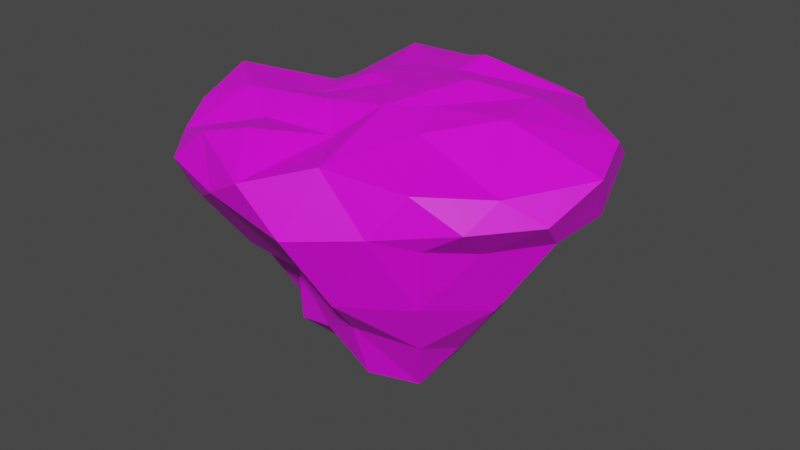 # Source: Small_Island_Type_6.blend  (saved by Blender 2.83.18; exported with 4.5.12 LTS)
import bpy
from mathutils import Matrix  # noqa: F401  (used for matrix-valued properties, if any)

bpy.ops.wm.read_factory_settings(use_empty=True)
scene = bpy.context.scene
scene.name = 'Scene'

# ---- collections
col_collection = bpy.data.collections.new('Collection'); scene.collection.children.link(col_collection)

# ---- images (referenced by path relative to the original .blend; pixels are not part of the script)
import os
ASSET_DIR = os.environ.get("B2B_ASSET_DIR", "")  # directory of the original .blend (textures are referenced by path, not embedded)
HERE = os.path.dirname(os.path.abspath(__file__))  # packed textures are extracted next to this script under _unpacked/

def load_image(name, relpath, width, height, colorspace="sRGB"):
    """Load a texture the original file referenced (path relative to the .blend, or extracted next to this script)."""
    p = next((c for c in (os.path.join(HERE, relpath), os.path.join(ASSET_DIR, relpath)) if relpath and os.path.exists(c)), "")
    if p:
        img = bpy.data.images.load(p, check_existing=True)
        img.name = name
    else:  # same state as the original file: an image datablock whose file is absent (Cycles renders it pink)
        img = bpy.data.images.new(name, width, height)
        img.source = "FILE"
        img.filepath = "//" + (relpath or name)
    img.colorspace_settings.name = colorspace
    return img
img_moregradients_png = load_image('MoreGradients.png', 'MoreGradients.png', 1024, 1024, 'sRGB')

# ---- materials (node trees are filled in below, after node groups)
mat_material_001 = bpy.data.materials.new('Material.001')
mat_material_001.use_transparent_shadow = False

# ---- material node trees
mat_material_001.use_nodes = True; mat_material_001.node_tree.nodes.clear()
_N = mat_material_001.node_tree.nodes; _L = mat_material_001.node_tree.links
n0 = _N.new('ShaderNodeBsdfPrincipled'); n0.name = 'Principled BSDF'; n0.location = (10, 300)
n0.distribution = 'GGX'
n0.subsurface_method = 'BURLEY'
n0.inputs[3].default_value = 1.45
n0.inputs[27].default_value = (0.0, 0.0, 0.0, 1.0)
n0.inputs[28].default_value = 1.0
n1 = _N.new('ShaderNodeOutputMaterial'); n1.name = 'Material Output'; n1.location = (300, 300)
n2 = _N.new('ShaderNodeTexImage'); n2.name = 'Image Texture'; n2.location = (-280, 280)
n2.image = img_moregradients_png
_L.new(n0.outputs[0], n1.inputs[0])
_L.new(n2.outputs[0], n0.inputs[0])
n1.is_active_output = True

# ---- world
world_world = bpy.data.worlds.new('World'); scene.world = world_world
world_world.use_nodes = True; world_world.node_tree.nodes.clear()
_N = world_world.node_tree.nodes; _L = world_world.node_tree.links
n0 = _N.new('ShaderNodeOutputWorld'); n0.name = 'World Output'; n0.location = (300, 300)
n1 = _N.new('ShaderNodeBackground'); n1.name = 'Background'; n1.location = (10, 300)
n1.inputs[0].default_value = (0.05088, 0.05088, 0.05088, 1.0)
_L.new(n1.outputs[0], n0.inputs[0])
n0.is_active_output = True
world_world.color = (0.05088, 0.05088, 0.05088)
world_world.use_sun_shadow = False
world_world.sun_shadow_jitter_overblur = 0.0

# ---- meshes
me_icosphere = bpy.data.meshes.new('Icosphere')
me_icosphere.from_pydata([(1.589, -4.325, -11.24), (1.694, -5.472, -8.038), (1.825, 1.95, -11.92), (3.539, 0.3385, -11.6), (-2.055, 2.457, 1.816), (4.465, 3.846, -7.131), (5.101, -4.634, -8.249), (-0.4441, -0.1057, -12.68), (-2.812, -4.47, -6.886), (4.021, -3.264, -11.45), (10.22, 3.144, 1.046), (5.456, 8.016, 0.5673), (6.151, 0.2841, -7.892), (4.696, 2.17, -9.519), (-3.498, 2.463, -8.963), (-2.036, -8.068, 2.046), (-2.698, 1.157, 1.964), (-0.124, -0.03512, -12.79), (-2.959, -4.165, -9.927), (-6.35, -0.5262, -7.561), (0.1909, -1.695, -12.81), (-3.922, -5.022, 1.125), (-1.182, 1.634, -12.12), (-1.827, 4.707, -9.343), (-0.9547, -1.066, -12.4), (-4.512, -1.094, -9.355), (-4.22, -3.083, -9.251), (2.765, 5.115, -9.46), (0.3128, -0.9119, -12.91), (5.254, -1.763, -9.555), (-0.6147, -4.724, -9.241), (-9.398, -4.95, -3.432), (-11.1, -1.559, -2.329), (-9.416, -4.128, 0.539), (-8.658, 6.591, -0.8802), (-4.745, 9.211, -2.681), (-5.754, 8.23, 1.097), (4.835, 9.335, -1.977), (7.454, 7.265, -2.161), (10.17, -1.535, -2.236), (8.139, -4.153, -2.365), (10.78, -3.314, -0.6126), (1.674, -10.02, -1.581), (-2.367, -10.06, -0.5139), (-0.04937, -10.63, 0.8376), (-6.078, 2.199, 0.5157), (-0.7106, 10.01, 0.5356), (6.464, -7.177, 0.9601), (-4.631, -8.377, 1.293), (-6.567, -8.608, -0.4785), (-4.696, -0.5156, 0.8895), (0.5713, 3.856, 2.113), (-0.604, 0.3745, 2.11), (5.942, 2.65, 2.259), (6.838, -0.8155, 2.458), (3.022, -0.959, 2.21), (-2.197, -2.426, 1.693), (1.315, -2.706, 2.335), (2.83, 1.779, 2.684), (-6.754, -3.315, 1.593), (4.071, -3.546, 1.924), (2.658, -8.42, 1.584), (-0.1729, -4.436, 0.9948), (9.298, 5.577, -0.5893), (4.167, 5.458, -4.466), (-4.279, 4.657, 1.118), (5.838, 3.755, -3.847), (6.642, 6.096, 1.021), (0.4959, 6.298, 2.226), (7.665, -2.341, -6.227), (-2.323, 5.868, 1.594), (5.993, -5.914, -5.26), (4.897, -8.095, -1.243), (-4.89, -8.511, -1.987), (2.456, -7.679, -5.548), (11.52, -0.4022, 0.7832), (-0.6828, -6.65, -5.132), (-4.088, -6.347, -5.068), (10.48, 1.641, -1.993), (6.73, -6.654, -1.739), (9.078, -4.414, 0.5627), (8.581, -6.254, -0.5391), (3.108, 9.611, 0.2026), (1.683, 10.22, -2.066), (1.986, 7.003, -4.792), (-7.134, 2.658, -3.75), (-1.495, 10.16, -1.92), (-3.167, 9.862, -0.1796), (-8.275, -6.384, -0.1183), (-7.438, -6.974, -2.795), (-10.74, 2.787, -1.465), (-10.67, -0.2008, 1.168), (-0.111, -0.9398, -12.83), (-7.226, -2.483, -5.934), (-1.581, -2.052, -11.97), (-6.142, -4.613, -5.55), (-7.479, -0.09818, -5.261), (-4.279, 5.5, -5.235), (-5.645, 1.237, -8.123), (-5.897, 3.621, -4.899), (-2.162, 7.207, -5.075), (-1.456, 0.235, -11.8), (0.01995, 2.826, -11.82), (0.07467, 6.441, -8.068), (7.256, 1.1, -4.824), (0.01931, 8.098, -4.413)], [], [(2, 28, 17), (0, 9, 1), (22, 7, 101), (17, 28, 92), (1, 6, 74), (52, 4, 16), (2, 27, 13), (57, 62, 61), (102, 17, 22), (4, 65, 16), (57, 60, 55), (65, 70, 36), (29, 3, 13), (65, 34, 45), (65, 4, 51), (52, 16, 50), (57, 61, 60), (45, 16, 65), (65, 36, 34), (3, 2, 13), (92, 7, 17), (75, 39, 78), (16, 45, 50), (4, 52, 51), (7, 22, 17), (3, 9, 28), (7, 92, 101), (20, 30, 94), (2, 17, 102), (27, 2, 102), (3, 29, 9), (3, 28, 2), (6, 1, 9), (1, 76, 30), (30, 0, 1), (1, 74, 76), (92, 24, 101), (92, 28, 20), (20, 94, 92), (9, 29, 6), (9, 0, 20), (9, 20, 28), (0, 30, 20), (25, 19, 98), (8, 95, 26), (19, 96, 98), (8, 18, 30), (18, 94, 30), (13, 66, 12), (104, 78, 39), (43, 44, 48), (11, 67, 38), (8, 77, 95), (77, 73, 89), (77, 8, 76), (5, 64, 66), (6, 71, 74), (61, 72, 47), (67, 58, 53), (15, 21, 48), (6, 29, 69), (19, 25, 93), (11, 68, 51), (61, 42, 72), (5, 13, 27), (15, 44, 62), (77, 89, 95), (85, 98, 96), (29, 12, 69), (71, 72, 74), (72, 79, 81), (85, 96, 90), (13, 12, 29), (18, 8, 26), (94, 18, 26), (91, 33, 59), (104, 39, 69), (21, 15, 62), (12, 66, 104), (96, 19, 93), (67, 51, 58), (44, 61, 62), (8, 30, 76), (34, 85, 90), (44, 15, 48), (72, 81, 47), (63, 67, 10), (75, 78, 10), (85, 99, 98), (91, 50, 45), (11, 82, 68), (43, 49, 73), (91, 59, 50), (71, 6, 69), (63, 38, 67), (61, 44, 42), (71, 79, 72), (10, 54, 75), (64, 5, 27), (10, 53, 54), (67, 11, 51), (75, 41, 39), (11, 38, 37), (90, 91, 45), (104, 69, 12), (34, 90, 45), (10, 67, 53), (13, 5, 66), (43, 48, 49), (46, 36, 70), (88, 48, 21), (61, 47, 60), (88, 49, 48), (47, 80, 60), (51, 70, 65), (46, 68, 82), (80, 54, 60), (11, 37, 82), (80, 75, 54), (46, 70, 68), (88, 21, 59), (88, 59, 33), (10, 78, 63), (46, 87, 36), (52, 50, 56), (101, 98, 14), (51, 68, 70), (57, 56, 62), (103, 23, 100), (23, 97, 100), (102, 22, 23), (14, 99, 97), (14, 98, 99), (22, 101, 14), (52, 56, 57), (23, 14, 97), (22, 14, 23), (25, 101, 24), (24, 92, 94), (98, 101, 25), (103, 100, 105), (102, 23, 103), (34, 99, 85), (40, 69, 39), (31, 95, 89), (93, 95, 31), (81, 41, 80), (38, 64, 37), (40, 39, 41), (71, 69, 40), (64, 84, 37), (35, 34, 36), (32, 31, 33), (32, 93, 31), (90, 32, 91), (63, 66, 38), (96, 93, 32), (42, 74, 72), (76, 74, 42), (90, 96, 32), (37, 84, 83), (37, 83, 82), (79, 71, 40), (97, 99, 34), (84, 105, 83), (35, 97, 34), (43, 76, 42), (66, 64, 38), (31, 89, 88), (87, 35, 36), (91, 32, 33), (33, 31, 88), (80, 41, 75), (26, 24, 94), (25, 24, 26), (77, 76, 43), (93, 25, 26), (27, 84, 64), (86, 35, 87), (100, 97, 35), (102, 103, 27), (93, 26, 95), (79, 40, 81), (27, 103, 84), (86, 100, 35), (103, 105, 84), (81, 40, 41), (89, 49, 88), (58, 51, 52), (81, 80, 47), (43, 42, 44), (73, 77, 43), (55, 53, 58), (58, 52, 57), (50, 59, 56), (83, 86, 46), (89, 73, 49), (54, 53, 55), (86, 87, 46), (83, 46, 82), (60, 54, 55), (55, 58, 57), (56, 21, 62), (59, 21, 56), (104, 63, 78), (105, 86, 83), (104, 66, 63), (105, 100, 86)])
_uv = me_icosphere.uv_layers.new(name='UVMap')
_uv.uv.foreach_set('vector', [0.2754, 0.8573, 0.289, 0.804, 0.277, 0.7888, 0.3043, 0.8765, 0.303, 0.8552, 0.3102, 0.9407, 0.2646, 0.7719, 0.2758, 0.762, 0.2734, 0.8255, 0.277, 0.7888, 0.289, 0.804, 0.287, 0.7527, 0.2924, 0.8182, 0.2901, 0.8212, 0.299, 0.8338, 0.7067, 0.9411, 0.6968, 0.9404, 0.7006, 0.9401, 0.2908, 0.787, 0.2806, 0.8015, 0.2964, 0.8012, 0.7193, 0.9703, 0.7233, 0.9496, 0.734, 0.9547, 0.2642, 0.817, 0.277, 0.7888, 0.2646, 0.7719, 0.6968, 0.9404, 0.6869, 0.9394, 0.7006, 0.9401, 0.7193, 0.9703, 0.7251, 0.9592, 0.7157, 0.948, 0.6869, 0.9394, 0.6817, 0.9491, 0.6744, 0.9501, 0.2828, 0.8166, 0.273, 0.7681, 0.2669, 0.8248, 0.6869, 0.9394, 0.6801, 0.8202, 0.6942, 0.9206, 0.6869, 0.9394, 0.6968, 0.9404, 0.6947, 0.955, 0.7067, 0.9411, 0.7006, 0.9401, 0.7028, 0.9598, 0.7193, 0.9703, 0.734, 0.9547, 0.7251, 0.9592, 0.6942, 0.9206, 0.7006, 0.9401, 0.6869, 0.9394, 0.6869, 0.9394, 0.6744, 0.9501, 0.6801, 0.8202, 0.273, 0.7681, 0.2613, 0.7606, 0.2669, 0.8248, 0.287, 0.7527, 0.2758, 0.762, 0.277, 0.7888, 0.7195, 0.912, 0.722, 0.7593, 0.7132, 0.7552, 0.7006, 0.9401, 0.6942, 0.9206, 0.7028, 0.9598, 0.6968, 0.9404, 0.7067, 0.9411, 0.6947, 0.955, 0.2758, 0.762, 0.2646, 0.7719, 0.277, 0.7888, 0.2871, 0.8648, 0.303, 0.8552, 0.289, 0.804, 0.2758, 0.762, 0.287, 0.7527, 0.2734, 0.8255, 0.2975, 0.8085, 0.3044, 0.9038, 0.2929, 0.8174, 0.2754, 0.8573, 0.277, 0.7888, 0.2642, 0.817, 0.2806, 0.8015, 0.2908, 0.787, 0.2796, 0.7782, 0.273, 0.7681, 0.2828, 0.8166, 0.2889, 0.7585, 0.2871, 0.8648, 0.289, 0.804, 0.2754, 0.8573, 0.2939, 0.8622, 0.2961, 0.8441, 0.2889, 0.7585, 0.2924, 0.8182, 0.293, 0.8337, 0.2865, 0.812, 0.3044, 0.9038, 0.3043, 0.8765, 0.3102, 0.9407, 0.2924, 0.8182, 0.299, 0.8338, 0.293, 0.8337, 0.287, 0.7527, 0.2846, 0.789, 0.2734, 0.8255, 0.287, 0.7527, 0.289, 0.804, 0.2975, 0.8085, 0.2975, 0.8085, 0.2929, 0.8174, 0.287, 0.7527, 0.2889, 0.7585, 0.2828, 0.8166, 0.2939, 0.8622, 0.303, 0.8552, 0.3043, 0.8765, 0.2975, 0.8085, 0.303, 0.8552, 0.2975, 0.8085, 0.289, 0.804, 0.3043, 0.8765, 0.3044, 0.9038, 0.2975, 0.8085, 0.2773, 0.7666, 0.2729, 0.8372, 0.2636, 0.8108, 0.2971, 0.8451, 0.2895, 0.8566, 0.2862, 0.8342, 0.2702, 0.8443, 0.2671, 0.8581, 0.2608, 0.8399, 0.2867, 0.8617, 0.2839, 0.7793, 0.2903, 0.8071, 0.2981, 0.8759, 0.2929, 0.8174, 0.3044, 0.9038, 0.2829, 0.7959, 0.2779, 0.8206, 0.2914, 0.8043, 0.3572, 0.7816, 0.3597, 0.8268, 0.3674, 0.8299, 0.735, 0.8211, 0.7356, 0.8935, 0.7281, 0.908, 0.6891, 0.9297, 0.6968, 0.9591, 0.6953, 0.7499, 0.2829, 0.8212, 0.286, 0.8363, 0.2754, 0.8327, 0.3688, 0.7752, 0.3729, 0.8926, 0.3664, 0.8845, 0.286, 0.8363, 0.2829, 0.8212, 0.293, 0.8337, 0.2744, 0.807, 0.2667, 0.8173, 0.2779, 0.8206, 0.2907, 0.8079, 0.297, 0.8223, 0.2996, 0.8204, 0.734, 0.9547, 0.7397, 0.8381, 0.7366, 0.9704, 0.6968, 0.9591, 0.7069, 0.9476, 0.7067, 0.9818, 0.7279, 0.905, 0.7203, 0.9407, 0.7281, 0.908, 0.3048, 0.9046, 0.2937, 0.8969, 0.299, 0.9153, 0.2702, 0.8443, 0.2746, 0.8324, 0.2786, 0.8544, 0.6891, 0.9297, 0.6845, 0.9406, 0.6947, 0.955, 0.734, 0.9547, 0.738, 0.783, 0.7397, 0.8381, 0.2744, 0.807, 0.2829, 0.7959, 0.2671, 0.7962, 0.7279, 0.905, 0.7356, 0.8935, 0.7233, 0.9496, 0.3786, 0.8156, 0.3752, 0.9357, 0.3678, 0.7798, 0.2566, 0.8661, 0.2608, 0.8399, 0.2671, 0.8581, 0.3009, 0.8153, 0.2935, 0.825, 0.3061, 0.8337, 0.3764, 0.77, 0.3819, 0.9446, 0.3783, 0.7528, 0.7352, 0.8418, 0.7326, 0.8371, 0.7326, 0.8453, 0.3589, 0.8401, 0.3769, 0.8042, 0.3686, 0.84, 0.2669, 0.8248, 0.2754, 0.8748, 0.2828, 0.8166, 0.2839, 0.7793, 0.2867, 0.8617, 0.2758, 0.7965, 0.2929, 0.8174, 0.2981, 0.8759, 0.29, 0.8931, 0.6981, 0.9313, 0.7091, 0.9186, 0.7101, 0.9656, 0.3684, 0.8569, 0.3945, 0.8762, 0.3919, 0.8075, 0.7203, 0.9407, 0.7279, 0.905, 0.7233, 0.9496, 0.293, 0.8384, 0.2794, 0.8547, 0.2914, 0.852, 0.2671, 0.8581, 0.2702, 0.8443, 0.2786, 0.8544, 0.6968, 0.9591, 0.6947, 0.955, 0.7069, 0.9476, 0.7356, 0.8935, 0.734, 0.9547, 0.7233, 0.9496, 0.2829, 0.8212, 0.2865, 0.812, 0.293, 0.8337, 0.3298, 0.9313, 0.3372, 0.8284, 0.3393, 0.9245, 0.7356, 0.8935, 0.7279, 0.905, 0.7281, 0.908, 0.7397, 0.8381, 0.7366, 0.8741, 0.7366, 0.9704, 0.703, 0.8401, 0.6968, 0.9591, 0.7094, 0.9168, 0.7195, 0.912, 0.7132, 0.7552, 0.7094, 0.9168, 0.2566, 0.8661, 0.2512, 0.8581, 0.2608, 0.8399, 0.6981, 0.9313, 0.7028, 0.9598, 0.6942, 0.9206, 0.6891, 0.9297, 0.6797, 0.923, 0.6845, 0.9406, 0.735, 0.8211, 0.7284, 0.8762, 0.7294, 0.768, 0.6981, 0.9313, 0.7101, 0.9656, 0.7028, 0.9598, 0.3082, 0.8331, 0.3018, 0.8186, 0.296, 0.8294, 0.703, 0.8401, 0.6953, 0.7499, 0.6968, 0.9591, 0.734, 0.9547, 0.7356, 0.8935, 0.738, 0.783, 0.3764, 0.77, 0.3792, 0.9088, 0.3819, 0.9446, 0.7094, 0.9168, 0.7178, 0.9922, 0.7195, 0.912, 0.2667, 0.8173, 0.2744, 0.807, 0.2671, 0.7962, 0.7094, 0.9168, 0.7067, 0.9818, 0.7178, 0.9922, 0.6968, 0.9591, 0.6891, 0.9297, 0.6947, 0.955, 0.7195, 0.912, 0.7292, 0.8653, 0.722, 0.7593, 0.6891, 0.9297, 0.6953, 0.7499, 0.6833, 0.7734, 0.691, 0.8111, 0.6981, 0.9313, 0.6942, 0.9206, 0.2919, 0.8387, 0.3061, 0.8337, 0.2935, 0.825, 0.6801, 0.8202, 0.691, 0.8111, 0.6942, 0.9206, 0.7094, 0.9168, 0.6968, 0.9591, 0.7067, 0.9818, 0.2829, 0.7959, 0.2744, 0.807, 0.2779, 0.8206, 0.735, 0.8211, 0.7281, 0.908, 0.7284, 0.8762, 0.6731, 0.936, 0.6744, 0.9501, 0.6817, 0.9491, 0.7195, 0.9209, 0.7281, 0.908, 0.7203, 0.9407, 0.734, 0.9547, 0.7366, 0.9704, 0.7251, 0.9592, 0.7195, 0.9209, 0.7284, 0.8762, 0.7281, 0.908, 0.7366, 0.9704, 0.7296, 0.9164, 0.7251, 0.9592, 0.6947, 0.955, 0.6817, 0.9491, 0.6869, 0.9394, 0.6731, 0.936, 0.6845, 0.9406, 0.6797, 0.923, 0.7296, 0.9164, 0.7178, 0.9922, 0.7251, 0.9592, 0.6891, 0.9297, 0.6833, 0.7734, 0.6797, 0.923, 0.7296, 0.9164, 0.7195, 0.912, 0.7178, 0.9922, 0.6731, 0.936, 0.6817, 0.9491, 0.6845, 0.9406, 0.7195, 0.9209, 0.7203, 0.9407, 0.7101, 0.9656, 0.7195, 0.9209, 0.7101, 0.9656, 0.7091, 0.9186, 0.7094, 0.9168, 0.7132, 0.7552, 0.703, 0.8401, 0.6731, 0.936, 0.6695, 0.9187, 0.6744, 0.9501, 0.7067, 0.9411, 0.7028, 0.9598, 0.7136, 0.9507, 0.2734, 0.8255, 0.2646, 0.927, 0.2592, 0.8901, 0.6947, 0.955, 0.6845, 0.9406, 0.6817, 0.9491, 0.7193, 0.9703, 0.7136, 0.9507, 0.7233, 0.9496, 0.2859, 0.7966, 0.2868, 0.7875, 0.277, 0.8102, 0.2727, 0.8002, 0.2655, 0.8207, 0.2628, 0.8228, 0.2796, 0.7782, 0.28, 0.7682, 0.2714, 0.797, 0.2759, 0.798, 0.2716, 0.8225, 0.2655, 0.8207, 0.2759, 0.798, 0.2813, 0.8042, 0.2716, 0.8225, 0.2646, 0.7719, 0.2734, 0.8255, 0.2592, 0.8901, 0.7067, 0.9411, 0.7136, 0.9507, 0.7193, 0.9703, 0.2727, 0.8002, 0.2759, 0.798, 0.2655, 0.8207, 0.28, 0.7682, 0.2746, 0.7943, 0.2714, 0.797, 0.2783, 0.8828, 0.2734, 0.8255, 0.2846, 0.789, 0.2846, 0.789, 0.287, 0.7527, 0.2929, 0.8174, 0.2646, 0.927, 0.2734, 0.8255, 0.2783, 0.8828, 0.2849, 0.7803, 0.2759, 0.7938, 0.2764, 0.798, 0.2796, 0.7782, 0.2714, 0.797, 0.2704, 0.809, 0.3479, 0.8474, 0.3514, 0.8083, 0.3606, 0.8441, 0.3865, 0.8724, 0.3658, 0.7845, 0.3685, 0.8532, 0.3633, 0.9215, 0.3678, 0.7798, 0.3752, 0.9357, 0.3567, 0.7579, 0.3678, 0.7798, 0.3633, 0.9215, 0.7366, 0.8741, 0.7292, 0.8653, 0.7296, 0.9164, 0.3829, 0.7806, 0.37, 0.8464, 0.3582, 0.8216, 0.7307, 0.7702, 0.722, 0.7593, 0.7292, 0.8653, 0.3866, 0.8627, 0.3658, 0.7845, 0.3865, 0.8724, 0.37, 0.8464, 0.3514, 0.8362, 0.3582, 0.8216, 0.672, 0.7639, 0.6801, 0.8202, 0.6744, 0.9501, 0.7003, 0.764, 0.7123, 0.7397, 0.7091, 0.9186, 0.3486, 0.9413, 0.3567, 0.7579, 0.3633, 0.9215, 0.691, 0.8111, 0.7003, 0.764, 0.6981, 0.9313, 0.3508, 0.8898, 0.3486, 0.8056, 0.3441, 0.8229, 0.3449, 0.7947, 0.3567, 0.7579, 0.3486, 0.9413, 0.3804, 0.9037, 0.3783, 0.7528, 0.3819, 0.9446, 0.3739, 0.7522, 0.3783, 0.7528, 0.3804, 0.9037, 0.3702, 0.95, 0.3785, 0.7799, 0.3895, 0.8676, 0.3582, 0.8216, 0.3514, 0.8362, 0.3423, 0.8362, 0.6833, 0.7734, 0.6756, 0.7817, 0.6797, 0.923, 0.3802, 0.8525, 0.3764, 0.77, 0.375, 0.838, 0.3425, 0.7603, 0.353, 0.799, 0.3516, 0.9037, 0.3514, 0.8362, 0.3408, 0.8118, 0.3423, 0.8362, 0.335, 0.8051, 0.3425, 0.7603, 0.3516, 0.9037, 0.3777, 0.932, 0.3739, 0.7522, 0.3804, 0.9037, 0.3901, 0.8599, 0.37, 0.8464, 0.3808, 0.8624, 0.7123, 0.7397, 0.722, 0.757, 0.7195, 0.9209, 0.6695, 0.9187, 0.672, 0.7639, 0.6744, 0.9501, 0.6981, 0.9313, 0.7003, 0.764, 0.7091, 0.9186, 0.7091, 0.9186, 0.7123, 0.7397, 0.7195, 0.9209, 0.7296, 0.9164, 0.7292, 0.8653, 0.7195, 0.912, 0.29, 0.8931, 0.2846, 0.789, 0.2929, 0.8174, 0.2783, 0.8828, 0.2846, 0.789, 0.29, 0.8931, 0.3688, 0.7752, 0.3739, 0.7522, 0.3777, 0.932, 0.2786, 0.8544, 0.2746, 0.8324, 0.2862, 0.8342, 0.2671, 0.7962, 0.2559, 0.8168, 0.2667, 0.8173, 0.6718, 0.78, 0.672, 0.7639, 0.6695, 0.9187, 0.3379, 0.8056, 0.3425, 0.7603, 0.335, 0.8051, 0.2796, 0.7782, 0.2704, 0.809, 0.2806, 0.8015, 0.2786, 0.8544, 0.2862, 0.8342, 0.2895, 0.8566, 0.7326, 0.8371, 0.7274, 0.8352, 0.7326, 0.8453, 0.2671, 0.7962, 0.2569, 0.8018, 0.2559, 0.8168, 0.3344, 0.8332, 0.3379, 0.8056, 0.335, 0.8051, 0.2849, 0.7803, 0.2764, 0.798, 0.2838, 0.7953, 0.7366, 0.8741, 0.7307, 0.7702, 0.7292, 0.8653, 0.722, 0.757, 0.7284, 0.8762, 0.7195, 0.9209, 0.7069, 0.9476, 0.6947, 0.955, 0.7067, 0.9411, 0.7366, 0.8741, 0.7296, 0.9164, 0.7366, 0.9704, 0.735, 0.8211, 0.738, 0.783, 0.7356, 0.8935, 0.3729, 0.8926, 0.3688, 0.7752, 0.3777, 0.932, 0.7157, 0.948, 0.7067, 0.9818, 0.7069, 0.9476, 0.7069, 0.9476, 0.7067, 0.9411, 0.7193, 0.9703, 0.7028, 0.9598, 0.7101, 0.9656, 0.7136, 0.9507, 0.6756, 0.7817, 0.6718, 0.78, 0.6731, 0.936, 0.722, 0.757, 0.7294, 0.768, 0.7284, 0.8762, 0.7178, 0.9922, 0.7067, 0.9818, 0.7157, 0.948, 0.6718, 0.78, 0.6695, 0.9187, 0.6731, 0.936, 0.6756, 0.7817, 0.6731, 0.936, 0.6797, 0.923, 0.7251, 0.9592, 0.7178, 0.9922, 0.7157, 0.948, 0.7157, 0.948, 0.7069, 0.9476, 0.7193, 0.9703, 0.7136, 0.9507, 0.7203, 0.9407, 0.7233, 0.9496, 0.7101, 0.9656, 0.7203, 0.9407, 0.7136, 0.9507, 0.3572, 0.7816, 0.3508, 0.8898, 0.3597, 0.8268, 0.3792, 0.8205, 0.3729, 0.8419, 0.3807, 0.8449, 0.3572, 0.7816, 0.3486, 0.8056, 0.3508, 0.8898, 0.3408, 0.8118, 0.3379, 0.8056, 0.3344, 0.8332])
me_icosphere.materials.append(mat_material_001)
me_icosphere.use_remesh_fix_poles = True
me_icosphere.use_remesh_preserve_attributes = False
me_icosphere.use_mirror_vertex_groups = False
me_icosphere.update()

# ---- objects
ob_icosphere = bpy.data.objects.new('Icosphere', me_icosphere)

# ---- transforms, parenting, visibility, modifiers, constraints
ob_icosphere.location = (0.0, 0.0, 0.0)
ob_icosphere.lineart.crease_threshold = 0.0

# ---- collection membership
col_collection.objects.link(ob_icosphere)

# ---- scene / render settings (as saved in the file)
scene.frame_start = 1; scene.frame_end = 250; scene.frame_set(111)
scene.render.engine = 'BLENDER_EEVEE_NEXT'
scene.cycles.use_denoising = False
scene.cycles.samples = 128
scene.cycles.sampling_pattern = 'TABULATED_SOBOL'
scene.cycles.use_adaptive_sampling = False
scene.cycles.use_light_tree = False
scene.view_settings.view_transform = 'Filmic'
bpy.context.view_layer.update()

# ---- added for rendering (the .blend has no active camera and no usable light): camera, sun
cam_auto = bpy.data.cameras.new('AutoCamera')
cam_auto.lens = 50.0
cam_auto.sensor_width = 36.0
cam_auto.clip_end = 1000.0
ob_auto_camera = bpy.data.objects.new('AutoCamera', cam_auto)
scene.collection.objects.link(ob_auto_camera)
ob_auto_camera.location = (32.1298, -38.5063, 20.4184)
ob_auto_camera.rotation_euler = (1.09748, -7.21219e-08, 0.694738)
scene.camera = ob_auto_camera
light_auto_sun = bpy.data.lights.new('AutoSun', 'SUN')
light_auto_sun.energy = 3.0
light_auto_sun.angle = 0.0523599
ob_auto_sun = bpy.data.objects.new('AutoSun', light_auto_sun)
scene.collection.objects.link(ob_auto_sun)
ob_auto_sun.rotation_euler = (0.872665, 0.174533, 0.523599)
bpy.context.view_layer.update()
